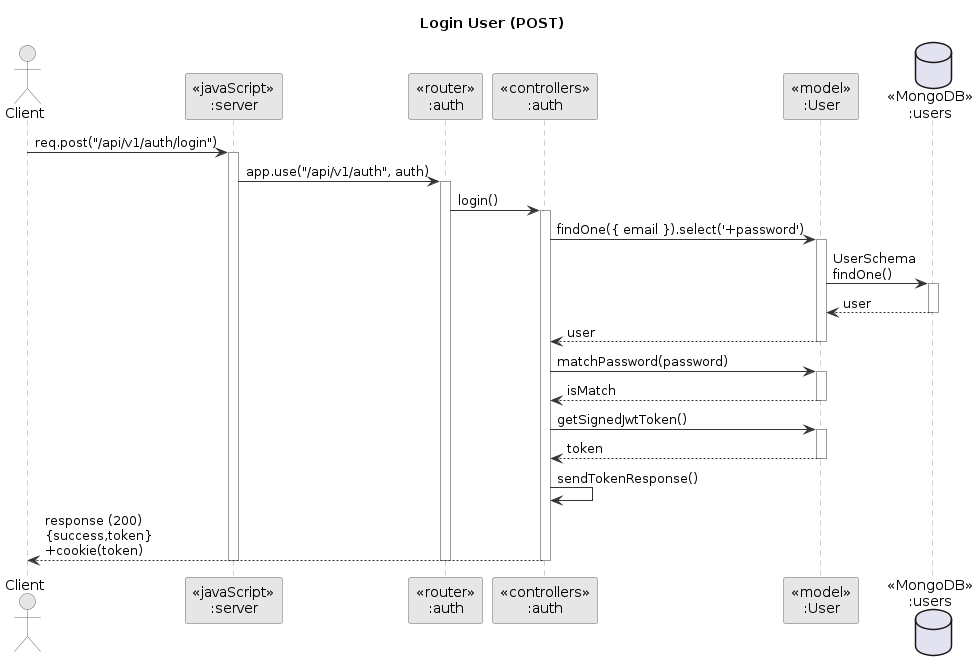

The diagram above was rendered by PlantUML. Its source (embedded in the PNG):
@startuml
title Login User (POST)

skinparam backgroundColor white
skinparam ParticipantBackgroundColor #E6E6E6
skinparam ParticipantBorderColor #666666
skinparam SequenceLifeLineBorderColor #999999
skinparam ArrowColor #333333
skinparam ActorBorderColor #666666
skinparam ActorBackgroundColor #E6E6E6

actor Client

participant "<<javaScript>>\n:server" as S
participant "<<router>>\n:auth" as R
participant "<<controllers>>\n:auth" as C
participant "<<model>>\n:User" as M
database "<<MongoDB>>\n:users" as DB

Client -> S : req.post("/api/v1/auth/login")
activate S
S -> R : app.use("/api/v1/auth", auth)
activate R

R -> C : login()
activate C

C -> M : findOne({ email }).select('+password')
activate M
M -> DB : UserSchema\nfindOne()
activate DB
DB --> M : user
deactivate DB
M --> C : user
deactivate M

C -> M : matchPassword(password)
activate M
M --> C : isMatch
deactivate M

C -> M : getSignedJwtToken()
activate M
M --> C : token
deactivate M

C -> C : sendTokenResponse()

C --> Client : response (200)\n{success,token}\n+cookie(token)
deactivate C
deactivate R
deactivate S
@enduml